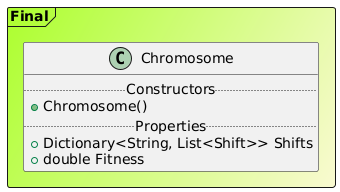

The diagram above was rendered by PlantUML. Its source (embedded in the PNG):
@startuml

Frame Final #GreenYellow/LightGoldenRodYellow{
class Chromosome {
.. Constructors ..
+Chromosome()
.. Properties ..
+ Dictionary<String, List<Shift>> Shifts
+ double Fitness
}
}
@enduml